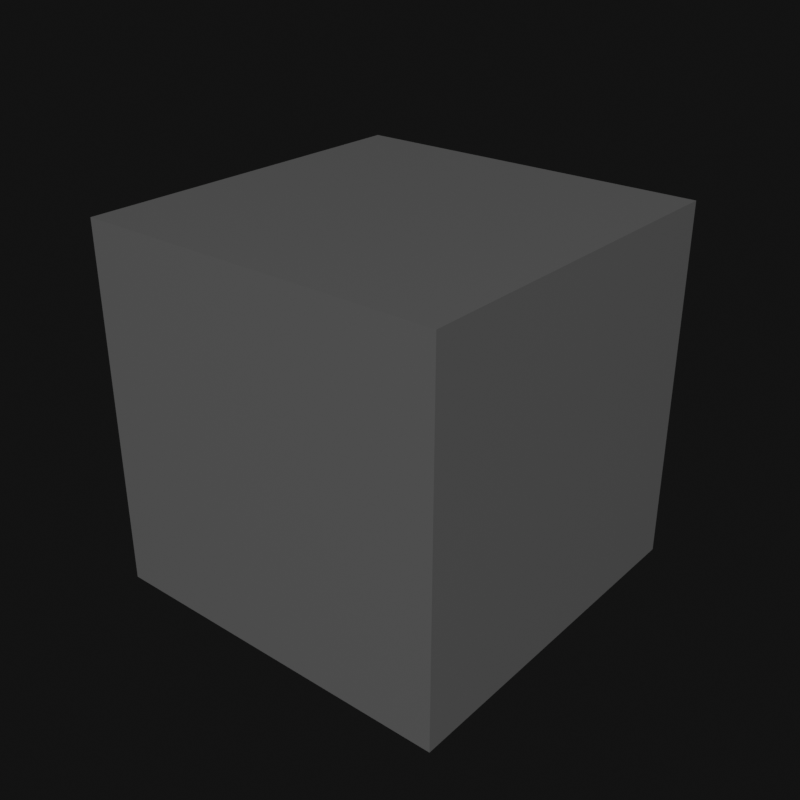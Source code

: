# Source: template.blend  (saved by Blender 3.0.42; exported with 4.5.12 LTS)
import bpy
from mathutils import Matrix  # noqa: F401  (used for matrix-valued properties, if any)

bpy.ops.wm.read_factory_settings(use_empty=True)
scene = bpy.context.scene
scene.name = 'Scene'

# ---- collections
col_linked = bpy.data.collections.new('linked'); scene.collection.children.link(col_linked)
col_renderables = bpy.data.collections.new('renderables'); scene.collection.children.link(col_renderables)

# ---- materials (node trees are filled in below, after node groups)
mat_material = bpy.data.materials.new('Material')
mat_material.alpha_threshold = 0.0
mat_material.line_color = (0.0, 0.0, 0.0, 1.0)

# ---- material node trees
mat_material.use_nodes = True; mat_material.node_tree.nodes.clear()
_N = mat_material.node_tree.nodes; _L = mat_material.node_tree.links
n0 = _N.new('ShaderNodeOutputMaterial'); n0.name = 'Material Output'; n0.location = (300, 300)
n1 = _N.new('ShaderNodeBsdfPrincipled'); n1.name = 'Principled BSDF'; n1.location = (10, 300)
n1.distribution = 'GGX'
n1.subsurface_method = 'RANDOM_WALK_SKIN'
n1.inputs[2].default_value = 0.4
n1.inputs[3].default_value = 1.45
n1.inputs[27].default_value = (0.0, 0.0, 0.0, 1.0)
n1.inputs[28].default_value = 1.0
_L.new(n1.outputs[0], n0.inputs[0])
n0.is_active_output = True

# ---- world
world_world = bpy.data.worlds.new('World'); scene.world = world_world

# ---- meshes
me_cube = bpy.data.meshes.new('Cube')
me_cube.from_pydata([(1.0, 1.0, 1.0), (1.0, 1.0, -1.0), (1.0, -1.0, 1.0), (1.0, -1.0, -1.0), (-1.0, 1.0, 1.0), (-1.0, 1.0, -1.0), (-1.0, -1.0, 1.0), (-1.0, -1.0, -1.0)], [], [(0, 4, 6, 2), (3, 2, 6, 7), (7, 6, 4, 5), (5, 1, 3, 7), (1, 0, 2, 3), (5, 4, 0, 1)])
_uv = me_cube.uv_layers.new(name='UVMap')
_uv.uv.foreach_set('vector', [0.625, 0.5, 0.875, 0.5, 0.875, 0.75, 0.625, 0.75, 0.375, 0.75, 0.625, 0.75, 0.625, 1.0, 0.375, 1.0, 0.375, 0.0, 0.625, 0.0, 0.625, 0.25, 0.375, 0.25, 0.125, 0.5, 0.375, 0.5, 0.375, 0.75, 0.125, 0.75, 0.375, 0.5, 0.625, 0.5, 0.625, 0.75, 0.375, 0.75, 0.375, 0.25, 0.625, 0.25, 0.625, 0.5, 0.375, 0.5])
me_cube.materials.append(mat_material)
me_cube.use_remesh_preserve_volume = False
me_cube.use_remesh_preserve_attributes = False
me_cube.use_mirror_vertex_groups = False
me_cube.update()

# ---- objects
ob_camera_iso_45deg = bpy.data.objects.new('camera_iso_45deg', None)
ob_camera_track_target = bpy.data.objects.new('camera_track_target', None)
ob_groundplane = bpy.data.objects.new('groundplane', None)
ob_template_cube = bpy.data.objects.new('template-cube', None)
ob_cube_mesh = bpy.data.objects.new('cube-mesh', me_cube)

# ---- transforms, parenting, visibility, modifiers, constraints
ob_camera_iso_45deg.location = (0.0, 0.0, 0.0)
ob_camera_track_target.location = (0.0, 0.0, 0.0)
ob_groundplane.location = (0.0, 0.0, 0.0)
ob_template_cube.location = (0.0, 0.0, 0.0)
ob_template_cube.empty_display_type = 'SPHERE'
ob_cube_mesh.parent = ob_template_cube
ob_cube_mesh.location = (0.0, 0.0, 1.0)
ob_cube_mesh.lock_rotations_4d = False
ob_cube_mesh.empty_display_type = 'ARROWS'
ob_cube_mesh.lineart.crease_threshold = 0.0

# ---- collection membership
col_linked.objects.link(ob_camera_iso_45deg)
col_linked.objects.link(ob_camera_track_target)
col_linked.objects.link(ob_groundplane)
col_renderables.objects.link(ob_template_cube)
col_renderables.objects.link(ob_cube_mesh)

# ---- scene / render settings (as saved in the file)
scene.camera = ob_camera_iso_45deg
scene.frame_start = 0; scene.frame_end = 16; scene.frame_set(0)
scene.render.engine = 'CYCLES'
scene.render.resolution_x = 1000
scene.render.resolution_y = 1000
scene.render.film_transparent = True
scene.render.use_border = True
scene.render.border_min_x = 0.3084
scene.render.border_min_y = 0.3537
scene.render.border_max_x = 0.6857
scene.render.border_max_y = 0.6689
scene.cycles.use_denoising = False
scene.cycles.samples = 32
scene.cycles.sampling_pattern = 'TABULATED_SOBOL'
scene.cycles.use_adaptive_sampling = False
scene.cycles.use_light_tree = False
scene.view_settings.view_transform = 'Filmic'
scene.view_settings.exposure = -3.0
bpy.context.view_layer.update()

# ---- added for rendering (the .blend has no active camera and no usable light): camera, sun
cam_auto = bpy.data.cameras.new('AutoCamera')
cam_auto.lens = 50.0
cam_auto.sensor_width = 36.0
cam_auto.clip_end = 1000.0
ob_auto_camera = bpy.data.objects.new('AutoCamera', cam_auto)
scene.collection.objects.link(ob_auto_camera)
ob_auto_camera.location = (3.20507, -3.84609, 3.56406)
ob_auto_camera.rotation_euler = (1.09748, -7.21219e-08, 0.694738)
scene.camera = ob_auto_camera
light_auto_sun = bpy.data.lights.new('AutoSun', 'SUN')
light_auto_sun.energy = 3.0
light_auto_sun.angle = 0.0523599
ob_auto_sun = bpy.data.objects.new('AutoSun', light_auto_sun)
scene.collection.objects.link(ob_auto_sun)
ob_auto_sun.rotation_euler = (0.872665, 0.174533, 0.523599)
bpy.context.view_layer.update()
